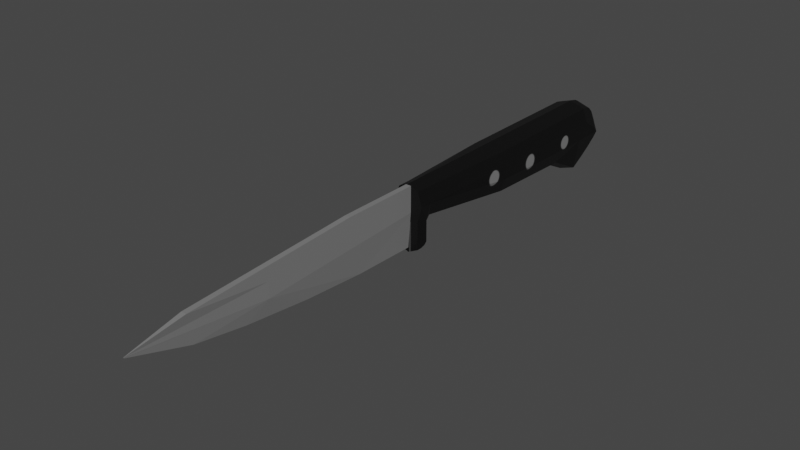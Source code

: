 # Source: no_.blend  (saved by Blender 5.3.31; exported with 4.5.12 LTS)
import bpy
from mathutils import Matrix  # noqa: F401  (used for matrix-valued properties, if any)

bpy.ops.wm.read_factory_settings(use_empty=True)
scene = bpy.context.scene
scene.name = 'Scene'

# ---- collections
col_collection = bpy.data.collections.new('Collection'); scene.collection.children.link(col_collection)

# ---- images (referenced by path relative to the original .blend; pixels are not part of the script)
import os
ASSET_DIR = os.environ.get("B2B_ASSET_DIR", "")  # directory of the original .blend (textures are referenced by path, not embedded)
HERE = os.path.dirname(os.path.abspath(__file__))  # packed textures are extracted next to this script under _unpacked/

def load_image(name, relpath, width, height, colorspace="sRGB"):
    """Load a texture the original file referenced (path relative to the .blend, or extracted next to this script)."""
    p = next((c for c in (os.path.join(HERE, relpath), os.path.join(ASSET_DIR, relpath)) if relpath and os.path.exists(c)), "")
    if p:
        img = bpy.data.images.load(p, check_existing=True)
        img.name = name
    else:  # same state as the original file: an image datablock whose file is absent (Cycles renders it pink)
        img = bpy.data.images.new(name, width, height)
        img.source = "FILE"
        img.filepath = "//" + (relpath or name)
    img.colorspace_settings.name = colorspace
    return img
img_knife_texture = load_image('knife texture', '_unpacked/knife_texture.4193930e.png', 1024, 1024, 'sRGB')

# ---- materials (node trees are filled in below, after node groups)
mat_material_001 = bpy.data.materials.new('Material.001')

# ---- material node trees
mat_material_001.use_nodes = True; mat_material_001.node_tree.nodes.clear()
_N = mat_material_001.node_tree.nodes; _L = mat_material_001.node_tree.links
n0 = _N.new('ShaderNodeBsdfPrincipled'); n0.name = 'Principled BSDF'; n0.location = (-200, 100)
n0.inputs[10].default_value = 0.005
n1 = _N.new('ShaderNodeOutputMaterial'); n1.name = 'Material Output'; n1.location = (200, 100)
n2 = _N.new('ShaderNodeTexImage'); n2.name = 'Image Texture'; n2.location = (-490, 80)
n2.image = img_knife_texture
_L.new(n0.outputs[0], n1.inputs[0])
_L.new(n2.outputs[0], n0.inputs[0])
n1.is_active_output = True

# ---- world
world_world = bpy.data.worlds.new('World'); scene.world = world_world
world_world.use_nodes = True; world_world.node_tree.nodes.clear()
_N = world_world.node_tree.nodes; _L = world_world.node_tree.links
n0 = _N.new('ShaderNodeOutputWorld'); n0.name = 'World Output'; n0.location = (300, 300)
n1 = _N.new('ShaderNodeBackground'); n1.name = 'Background'; n1.location = (10, 300)
n1.inputs[0].default_value = (0.05088, 0.05088, 0.05088, 1.0)
_L.new(n1.outputs[0], n0.inputs[0])
n0.is_active_output = True
world_world.color = (0.05088, 0.05088, 0.05088)
world_world.use_sun_shadow = False
world_world.sun_shadow_jitter_overblur = 0.0

# ---- meshes
me_cylinder = bpy.data.meshes.new('Cylinder')
me_cylinder.from_pydata([(0.0, 1.0, 1.0), (0.3878, 0.809, 1.0), (0.5511, 0.309, 1.0), (0.7511, -0.309, -1.0), (0.5511, 0.2959, 1.0), (0.3878, -0.2172, 0.9738), (-2.915e-18, -0.4082, 0.9738), (-0.3878, -0.2172, 0.9738), (-0.7511, -0.309, -1.0), (-0.5511, 0.2959, 1.0), (-0.5511, 0.309, 1.0), (-0.3878, 0.809, 1.0), (0.0, 1.0, -0.4899), (0.5878, 0.809, -0.4899), (0.7511, 0.309, -0.4899), (0.7511, -0.309, -0.4899), (0.5878, -0.809, -0.4899), (0.0, -1.0, -0.4899), (-0.5878, -0.809, -0.4899), (-0.7511, -0.309, -0.4899), (-0.7511, 0.309, -0.4899), (-0.5878, 0.809, -0.4899), (0.5878, 0.809, -0.7524), (0.7511, 0.309, -0.7524), (0.7511, -0.309, -0.7524), (0.5878, -1.46, -0.7524), (0.0, -1.651, -0.7524), (-0.5878, -1.46, -0.7524), (-0.7511, -0.309, -0.7524), (-0.7511, 0.309, -0.7524), (-0.5878, 0.809, -0.7524), (0.0, 1.0, -0.7524), (0.5878, -1.454, -0.7544), (0.7511, -0.309, -1.0), (0.6002, -1.169, -0.8484), (0.6356, -0.8516, -0.9281), (0.6886, -0.5495, -0.9813), (0.0, -0.3049, -1.0), (0.0, -1.645, -0.7544), (0.0, -0.62, -0.9813), (0.0, -0.9854, -0.9281), (0.0, -1.345, -0.8484), (-0.7511, -0.309, -1.0), (-0.5878, -1.454, -0.7544), (-0.6886, -0.5495, -0.9813), (-0.6356, -0.8516, -0.9281), (-0.6002, -1.169, -0.8484), (0.0, 1.0, -0.8366), (0.5878, 0.809, -0.8366), (0.7511, -0.1816, 0.2189), (0.7511, 0.309, -0.8366), (-0.7511, 0.309, -0.8366), (0.7511, 0.309, 0.2189), (-0.5878, 0.809, -0.8366), (4.859e-09, 0.9253, -0.9076), (0.5315, 0.7526, -0.9076), (-0.5315, 0.7526, -0.9076), (5.8e-09, 0.8401, -0.9412), (0.5231, 0.6702, -0.9412), (-0.5231, 0.6702, -0.9412), (1.49e-08, 0.373, -1.0), (8.524e-09, 0.6826, -0.971), (0.5878, 0.809, 0.2189), (0.5456, 0.5054, -0.971), (-0.5456, 0.5054, -0.971), (0.0, 1.0, 0.2189), (0.7511, -0.309, -1.0), (0.7511, -0.1112, -0.9671), (-0.7511, -0.1112, -0.9671), (-0.7511, -0.309, -1.0), (0.5456, 0.5054, -0.971), (0.5697, 0.1879, -1.0), (-0.5697, 0.1879, -1.0), (-0.5456, 0.5054, -0.971), (0.5878, -0.6816, 0.2189), (0.0, -0.8725, 0.2189), (-0.5878, -0.6816, 0.2189), (-0.7511, -0.1816, 0.2189), (-0.7511, 0.309, 0.2189), (-0.5878, 0.809, 0.2189), (0.3878, 0.809, 1.0), (0.0, 1.0, 1.0), (0.5511, 0.309, 1.0), (0.5511, 0.2959, 1.0), (0.3878, -0.3747, 1.001), (-3.789e-17, -0.5657, 1.001), (-0.3878, -0.3747, 1.001), (-0.5511, 0.2959, 1.0), (-0.5511, 0.309, 1.0), (-0.3878, 0.809, 1.0), (0.3878, 0.809, 1.093), (0.0, 1.0, 1.093), (0.5511, 0.309, 1.093), (0.5511, 0.2959, 1.093), (0.3878, -0.2041, 1.093), (0.0, -0.3951, 1.093), (-0.3878, -0.2041, 1.093), (-0.5511, 0.2959, 1.093), (-0.5511, 0.309, 1.093), (-0.3878, 0.809, 1.093), (0.0, -1.483, 1.093), (0.3878, -1.292, 1.093), (-0.3878, -1.292, 1.093), (0.0, -1.483, 1.057), (0.3878, -1.292, 1.057), (-0.3878, -1.292, 1.057), (0.0, -1.452, 1.029), (0.3878, -1.261, 1.029), (-0.3878, -1.261, 1.029), (0.0, -1.411, 1.014), (0.0, -1.334, 1.0), (0.3878, -1.22, 1.014), (0.3878, -1.143, 1.0), (-0.3878, -1.143, 1.0), (-0.3878, -1.22, 1.014), (-0.002037, 0.1803, 3.355), (-0.006336, 0.2112, 3.355), (-0.002037, -1.317, 1.088), (-0.102, 0.944, 1.088), (0.002037, 0.1803, 3.355), (0.005466, 0.2112, 3.355), (0.002037, -1.317, 1.088), (0.102, 0.944, 1.088), (-0.006336, 0.1992, 3.355), (-0.102, -0.0114, 1.088), (0.102, -0.0114, 1.088), (0.005466, 0.1992, 3.355), (0.102, -0.0114, 2.362), (-0.102, -0.0114, 2.362), (-0.102, 0.5832, 2.954), (-0.102, 0.944, 1.668), (-0.102, 0.2504, 2.362), (0.102, 0.944, 1.668), (0.102, 0.5832, 2.954), (0.102, 0.2504, 2.362), (-0.002037, -1.276, 1.57), (-0.002037, -0.5284, 2.91), (-0.102, -0.3139, 2.362), (-0.002037, -1.119, 2.039), (-0.002037, -0.8456, 2.53), (0.002037, -0.5284, 2.91), (0.002037, -1.276, 1.57), (0.102, -0.3139, 2.362), (0.002037, -0.8456, 2.53), (0.002037, -1.119, 2.039)], [], [(65, 0, 1, 62), (62, 1, 2, 52), (52, 2, 4, 49), (49, 4, 5, 74), (74, 5, 6, 75), (75, 6, 7, 76), (76, 7, 9, 77), (77, 9, 10, 78), (5, 4, 83, 84), (78, 10, 11, 79), (79, 11, 0, 65), (38, 26, 27, 43), (30, 21, 12, 31), (29, 20, 21, 30), (28, 19, 20, 29), (27, 18, 19, 28), (26, 17, 18, 27), (25, 16, 17, 26), (24, 15, 16, 25), (23, 14, 15, 24), (22, 13, 14, 23), (31, 12, 13, 22), (48, 22, 23, 50), (60, 71, 66, 3, 33, 37, 42, 8, 69, 72), (70, 71, 60, 61, 63), (32, 25, 26, 38), (53, 30, 31, 47), (42, 44, 45, 46, 43, 27, 28, 8), (51, 29, 30, 53), (47, 31, 22, 48), (32, 38, 41, 34), (34, 41, 40, 35), (35, 40, 39, 36), (36, 39, 37, 33), (38, 43, 46, 41), (41, 46, 45, 40), (40, 45, 44, 39), (39, 44, 42, 37), (3, 24, 25, 32, 34, 35, 36, 33), (8, 28, 29, 51, 68, 69), (47, 48, 55, 54), (57, 59, 56, 54), (66, 67, 50, 23, 24, 3), (53, 47, 54, 56), (61, 64, 59, 57), (51, 53, 56, 59, 64, 73, 68), (58, 57, 54, 55), (60, 72, 73, 64, 61), (21, 79, 65, 12), (63, 61, 57, 58), (70, 67, 66, 71), (68, 73, 72, 69), (48, 50, 67, 70, 63, 58, 55), (20, 78, 79, 21), (19, 77, 78, 20), (18, 76, 77, 19), (17, 75, 76, 18), (16, 74, 75, 17), (15, 49, 74, 16), (14, 52, 49, 15), (13, 62, 52, 14), (12, 65, 62, 13), (82, 80, 90, 92), (0, 11, 89, 81), (2, 1, 80, 82), (6, 5, 84, 85), (4, 2, 82, 83), (10, 9, 87, 88), (1, 0, 81, 80), (7, 6, 85, 86), (11, 10, 88, 89), (9, 7, 86, 87), (90, 91, 99, 98, 97, 96, 95, 94, 93, 92), (89, 88, 98, 99), (83, 82, 92, 93), (81, 89, 99, 91), (87, 86, 96, 97), (84, 83, 93, 94), (80, 81, 91, 90), (88, 87, 97, 98), (96, 86, 113, 114, 108, 105, 102), (84, 94, 101, 104, 107, 111, 112), (94, 95, 100, 101), (105, 103, 100, 102), (95, 96, 102, 100), (85, 84, 112, 110), (106, 107, 104, 103), (103, 104, 101, 100), (86, 85, 110, 113), (109, 111, 107, 106), (108, 106, 103, 105), (110, 112, 111, 109), (113, 110, 109, 114), (114, 109, 106, 108), (133, 129, 116, 120), (124, 118, 122, 125), (125, 122, 132, 134, 127), (126, 120, 116, 123), (121, 125, 127, 142, 141), (127, 134, 133, 120, 126), (119, 126, 123, 115), (117, 124, 125, 121), (136, 140, 119, 115), (117, 121, 141, 135), (140, 142, 127, 126, 119), (123, 116, 129, 131, 128), (135, 137, 128, 124, 117), (128, 131, 130, 118, 124), (129, 130, 131), (132, 133, 134), (129, 133, 132, 130), (122, 118, 130, 132), (135, 138, 137), (138, 139, 137), (139, 136, 137), (140, 143, 142), (143, 144, 142), (144, 141, 142), (140, 136, 139, 143), (143, 139, 138, 144), (144, 138, 135, 141), (115, 123, 128, 137, 136)])
_uv = me_cylinder.uv_layers.new(name='UVMap')
_uv.uv.foreach_set('vector', [0.7127, 0.0001694, 0.8445, 0.0001694, 0.8445, 0.06769, 0.7127, 0.06769, 0.7127, 0.06769, 0.8445, 0.06769, 0.8445, 0.1352, 0.7127, 0.1352, 0.7127, 0.1352, 0.8445, 0.1352, 0.8445, 0.2027, 0.7127, 0.2027, 0.7127, 0.2027, 0.8445, 0.2027, 0.8445, 0.2703, 0.7127, 0.2703, 0.7127, 0.2703, 0.8445, 0.2703, 0.8445, 0.3378, 0.7127, 0.3378, 0.7127, 0.3378, 0.8445, 0.3378, 0.8445, 0.4053, 0.7127, 0.4053, 0.7127, 0.4053, 0.8445, 0.4053, 0.8445, 0.4728, 0.7127, 0.4728, 0.7127, 0.4728, 0.8445, 0.4728, 0.8445, 0.5403, 0.7127, 0.5403, 0.8445, 0.2703, 0.8445, 0.2027, 0.8445, 0.2027, 0.8445, 0.2703, 0.7127, 0.5403, 0.8445, 0.5403, 0.8445, 0.6079, 0.7127, 0.6079, 0.7127, 0.6079, 0.8445, 0.6079, 0.8445, 0.6754, 0.7127, 0.6754, 0.5484, 0.3378, 0.5487, 0.3378, 0.5487, 0.4053, 0.5484, 0.4053, 0.5487, 0.6079, 0.593, 0.6079, 0.593, 0.6754, 0.5487, 0.6754, 0.5487, 0.5403, 0.593, 0.5403, 0.593, 0.6079, 0.5487, 0.6079, 0.5487, 0.4728, 0.593, 0.4728, 0.593, 0.5403, 0.5487, 0.5403, 0.5487, 0.4053, 0.593, 0.4053, 0.593, 0.4728, 0.5487, 0.4728, 0.5487, 0.3378, 0.593, 0.3378, 0.593, 0.4053, 0.5487, 0.4053, 0.5487, 0.2703, 0.593, 0.2703, 0.593, 0.3378, 0.5487, 0.3378, 0.5487, 0.2027, 0.593, 0.2027, 0.593, 0.2703, 0.5487, 0.2703, 0.5487, 0.1352, 0.593, 0.1352, 0.593, 0.2027, 0.5487, 0.2027, 0.5487, 0.06769, 0.593, 0.06769, 0.593, 0.1352, 0.5487, 0.1352, 0.5487, 0.0001694, 0.593, 0.0001694, 0.593, 0.06769, 0.5487, 0.06769, 0.5345, 0.06769, 0.5487, 0.06769, 0.5487, 0.1352, 0.5345, 0.1352, 0.4629, 0.898, 0.5737, 0.868, 0.617, 0.7875, 0.617, 0.7875, 0.617, 0.7875, 0.4629, 0.7881, 0.3088, 0.7875, 0.3088, 0.7875, 0.3088, 0.7875, 0.352, 0.868, 0.5611, 0.9195, 0.5737, 0.868, 0.4629, 0.898, 0.4629, 0.9482, 0.5611, 0.9195, 0.5484, 0.2703, 0.5487, 0.2703, 0.5487, 0.3378, 0.5484, 0.3378, 0.5345, 0.6079, 0.5487, 0.6079, 0.5487, 0.6754, 0.5345, 0.6754, 0.5069, 0.4728, 0.5106, 0.4425, 0.52, 0.4162, 0.5328, 0.4079, 0.5484, 0.4053, 0.5487, 0.4053, 0.5487, 0.4728, 0.5069, 0.4728, 0.5345, 0.5403, 0.5487, 0.5403, 0.5487, 0.6079, 0.5345, 0.6079, 0.5345, 0.0001694, 0.5487, 0.0001694, 0.5487, 0.06769, 0.5345, 0.06769, 0.5484, 0.2703, 0.5484, 0.3378, 0.5296, 0.3375, 0.5306, 0.2687, 0.5306, 0.2687, 0.5296, 0.3375, 0.5069, 0.3373, 0.5069, 0.2703, 0.5581, 0.7064, 0.4636, 0.6757, 0.4629, 0.7371, 0.592, 0.7485, 0.592, 0.7485, 0.4629, 0.7371, 0.4629, 0.7881, 0.617, 0.7875, 0.5484, 0.3378, 0.5484, 0.4053, 0.5306, 0.4069, 0.5296, 0.338, 0.5296, 0.338, 0.5306, 0.4069, 0.5069, 0.4053, 0.5069, 0.3383, 0.4622, 0.6757, 0.3676, 0.7064, 0.3337, 0.7485, 0.4629, 0.7371, 0.4629, 0.7371, 0.3337, 0.7485, 0.3088, 0.7875, 0.4629, 0.7881, 0.5069, 0.2027, 0.5487, 0.2027, 0.5487, 0.2703, 0.5484, 0.2703, 0.5328, 0.2676, 0.52, 0.2593, 0.5106, 0.2331, 0.5069, 0.2027, 0.5069, 0.4728, 0.5487, 0.4728, 0.5487, 0.5403, 0.5345, 0.5403, 0.5125, 0.4944, 0.5069, 0.4728, 0.4629, 0.9996, 0.5581, 0.9687, 0.5509, 0.9595, 0.4629, 0.9875, 0.4629, 0.9737, 0.3735, 0.9462, 0.3748, 0.9595, 0.4629, 0.9875, 0.5069, 0.2027, 0.5125, 0.1811, 0.5345, 0.1352, 0.5487, 0.1352, 0.5487, 0.2027, 0.5069, 0.2027, 0.3676, 0.9687, 0.4629, 0.9996, 0.4629, 0.9875, 0.3748, 0.9595, 0.4629, 0.9482, 0.3647, 0.9195, 0.3735, 0.9462, 0.4629, 0.9737, 0.3088, 0.8876, 0.3676, 0.9687, 0.3748, 0.9595, 0.3735, 0.9462, 0.3647, 0.9195, 0.3647, 0.9195, 0.3088, 0.8195, 0.5522, 0.9462, 0.4629, 0.9737, 0.4629, 0.9875, 0.5509, 0.9595, 0.4629, 0.898, 0.352, 0.868, 0.3647, 0.9195, 0.3647, 0.9195, 0.4629, 0.9482, 0.593, 0.6079, 0.7127, 0.6079, 0.7127, 0.6754, 0.593, 0.6754, 0.5611, 0.9195, 0.4629, 0.9482, 0.4629, 0.9737, 0.5522, 0.9462, 0.5611, 0.9195, 0.617, 0.8195, 0.617, 0.7875, 0.5737, 0.868, 0.3088, 0.8195, 0.3647, 0.9195, 0.352, 0.868, 0.3088, 0.7875, 0.5581, 0.9687, 0.617, 0.8876, 0.617, 0.8195, 0.5611, 0.9195, 0.5611, 0.9195, 0.5522, 0.9462, 0.5509, 0.9595, 0.593, 0.5403, 0.7127, 0.5403, 0.7127, 0.6079, 0.593, 0.6079, 0.593, 0.4728, 0.7127, 0.4728, 0.7127, 0.5403, 0.593, 0.5403, 0.593, 0.4053, 0.7127, 0.4053, 0.7127, 0.4728, 0.593, 0.4728, 0.593, 0.3378, 0.7127, 0.3378, 0.7127, 0.4053, 0.593, 0.4053, 0.593, 0.2703, 0.7127, 0.2703, 0.7127, 0.3378, 0.593, 0.3378, 0.593, 0.2027, 0.7127, 0.2027, 0.7127, 0.2703, 0.593, 0.2703, 0.593, 0.1352, 0.7127, 0.1352, 0.7127, 0.2027, 0.593, 0.2027, 0.593, 0.06769, 0.7127, 0.06769, 0.7127, 0.1352, 0.593, 0.1352, 0.593, 0.0001694, 0.7127, 0.0001694, 0.7127, 0.06769, 0.593, 0.06769, 0.8445, 0.1352, 0.8445, 0.06769, 0.8445, 0.06769, 0.8445, 0.1352, 0.8445, 0.6754, 0.8445, 0.6079, 0.8445, 0.6079, 0.8445, 0.6754, 0.8445, 0.1352, 0.8445, 0.06769, 0.8445, 0.06769, 0.8445, 0.1352, 0.8445, 0.3378, 0.8445, 0.2703, 0.8445, 0.2703, 0.8445, 0.3378, 0.8445, 0.2027, 0.8445, 0.1352, 0.8445, 0.1352, 0.8445, 0.2027, 0.8445, 0.5403, 0.8445, 0.4728, 0.8445, 0.4728, 0.8445, 0.5403, 0.8445, 0.06769, 0.8445, 0.0001694, 0.8445, 0.0001694, 0.8445, 0.06769, 0.8445, 0.4053, 0.8445, 0.3378, 0.8445, 0.3378, 0.8445, 0.4053, 0.8445, 0.6079, 0.8445, 0.5403, 0.8445, 0.5403, 0.8445, 0.6079, 0.8445, 0.4728, 0.8445, 0.4053, 0.8445, 0.4053, 0.8445, 0.4728, 0.2495, 0.9689, 0.1543, 0.9998, 0.05904, 0.9689, 0.0001694, 0.8879, 0.0001694, 0.7877, 0.05904, 0.7067, 0.1543, 0.6757, 0.2495, 0.7067, 0.3084, 0.7877, 0.3084, 0.8879, 0.8445, 0.6079, 0.8445, 0.5403, 0.8445, 0.5403, 0.8445, 0.6079, 0.8445, 0.2027, 0.8445, 0.1352, 0.8445, 0.1352, 0.8445, 0.2027, 0.8445, 0.6754, 0.8445, 0.6079, 0.8445, 0.6079, 0.8445, 0.6754, 0.8445, 0.4728, 0.8445, 0.4053, 0.8445, 0.4053, 0.8445, 0.4728, 0.8445, 0.2703, 0.8445, 0.2027, 0.8445, 0.2027, 0.8445, 0.2703, 0.8445, 0.06769, 0.8445, 0.0001694, 0.8445, 0.0001694, 0.8445, 0.06769, 0.8445, 0.5403, 0.8445, 0.4728, 0.8445, 0.4728, 0.8445, 0.5403, 0.8445, 0.4053, 0.8445, 0.4053, 0.8445, 0.4053, 0.8445, 0.4053, 0.8445, 0.4053, 0.8445, 0.4053, 0.8445, 0.4053, 0.8445, 0.2703, 0.8445, 0.2703, 0.8445, 0.2703, 0.8445, 0.2703, 0.8445, 0.2703, 0.8445, 0.2703, 0.8445, 0.2703, 0.2495, 0.7067, 0.1543, 0.6757, 0.1543, 0.6757, 0.2495, 0.7067, 0.8445, 0.4053, 0.8445, 0.3378, 0.8445, 0.3378, 0.8445, 0.4053, 0.1543, 0.6757, 0.05904, 0.7067, 0.05904, 0.7067, 0.1543, 0.6757, 0.8445, 0.3378, 0.8445, 0.2703, 0.8445, 0.2703, 0.8445, 0.3378, 0.8445, 0.3378, 0.8445, 0.2703, 0.8445, 0.2703, 0.8445, 0.3378, 0.8445, 0.3378, 0.8445, 0.2703, 0.8445, 0.2703, 0.8445, 0.3378, 0.8445, 0.4053, 0.8445, 0.3378, 0.8445, 0.3378, 0.8445, 0.4053, 0.8445, 0.3378, 0.8445, 0.2703, 0.8445, 0.2703, 0.8445, 0.3378, 0.8445, 0.4053, 0.8445, 0.3378, 0.8445, 0.3378, 0.8445, 0.4053, 0.8445, 0.3378, 0.8445, 0.2703, 0.8445, 0.2703, 0.8445, 0.3378, 0.8445, 0.4053, 0.8445, 0.3378, 0.8445, 0.3378, 0.8445, 0.4053, 0.8445, 0.4053, 0.8445, 0.3378, 0.8445, 0.3378, 0.8445, 0.4053, 0.3378, 0.4597, 0.5066, 0.4597, 0.5066, 0.5066, 0.3378, 0.5066, 0.2664, 0.169, 0.3378, 0.169, 0.3378, 0.3378, 0.2664, 0.3378, 0.2664, 0.3378, 0.3378, 0.3378, 0.3378, 0.3611, 0.286, 0.4143, 0.2664, 0.4143, 0.2664, 0.5066, 0.3378, 0.5066, 0.3378, 0.6754, 0.2664, 0.6754, 0.169, 0.3378, 0.2664, 0.3378, 0.2664, 0.4143, 0.2399, 0.4143, 0.169, 0.3535, 0.2664, 0.4143, 0.286, 0.4143, 0.3378, 0.4597, 0.3378, 0.5066, 0.2664, 0.5066, 0.169, 0.5066, 0.2664, 0.5066, 0.2664, 0.6754, 0.169, 0.6754, 0.169, 0.169, 0.2664, 0.169, 0.2664, 0.3378, 0.169, 0.3378, 0.0001694, 0.4563, 0.169, 0.4563, 0.169, 0.5066, 0.0001694, 0.5066, 0.0001694, 0.3378, 0.169, 0.3378, 0.169, 0.3535, 0.0001694, 0.3535, 0.169, 0.4563, 0.2399, 0.4143, 0.2664, 0.4143, 0.2664, 0.5066, 0.169, 0.5066, 0.2664, 0.0001694, 0.3378, 0.0001694, 0.3378, 0.04702, 0.286, 0.09246, 0.2664, 0.09246, 0.169, 0.1532, 0.2399, 0.09246, 0.2664, 0.09246, 0.2664, 0.169, 0.169, 0.169, 0.2664, 0.09246, 0.286, 0.09246, 0.3378, 0.1457, 0.3378, 0.169, 0.2664, 0.169, 0.3108, 0.09246, 0.3378, 0.1457, 0.286, 0.09246, 0.3378, 0.3611, 0.3378, 0.4597, 0.286, 0.4143, 0.5066, 0.4597, 0.3378, 0.4597, 0.3378, 0.3611, 0.5066, 0.3611, 0.3378, 0.3378, 0.5066, 0.3378, 0.5066, 0.3611, 0.3378, 0.3611, 0.169, 0.1532, 0.169, 0.1163, 0.2399, 0.09246, 0.169, 0.1163, 0.1932, 0.09246, 0.2399, 0.09246, 0.1932, 0.09246, 0.221, 0.09246, 0.2399, 0.09246, 0.169, 0.4563, 0.169, 0.4308, 0.2399, 0.4143, 0.169, 0.4308, 0.169, 0.403, 0.2399, 0.4143, 0.169, 0.403, 0.169, 0.3804, 0.2399, 0.4143, 0.169, 0.4563, 0.0001694, 0.4563, 0.0001694, 0.4308, 0.169, 0.4308, 0.169, 0.4308, 0.0001694, 0.4308, 0.0001694, 0.3905, 0.169, 0.3905, 0.169, 0.3905, 0.0001694, 0.3905, 0.0001694, 0.3535, 0.169, 0.3535, 0.169, 0.0001694, 0.2664, 0.0001694, 0.2664, 0.09246, 0.2399, 0.09246, 0.169, 0.05042])
me_cylinder.materials.append(mat_material_001)
me_cylinder.update()

# ---- objects
ob_cylinder = bpy.data.objects.new('Cylinder', me_cylinder)

# ---- transforms, parenting, visibility, modifiers, constraints
ob_cylinder.location = (0.0, 0.0, 0.0)
ob_cylinder.rotation_euler = (1.571, -0.0, 0.0)
ob_cylinder.scale = (1.0, 1.0, 5.01)

# ---- collection membership
col_collection.objects.link(ob_cylinder)

# ---- scene / render settings (as saved in the file)
scene.frame_start = 1; scene.frame_end = 250; scene.frame_set(1)
scene.render.engine = 'BLENDER_EEVEE_NEXT'
scene.render.bake_bias = 0.0
scene.render.bake_samples = 0
scene.cycles.sampling_pattern = 'TABULATED_SOBOL'
scene.cycles.use_light_tree = False
scene.eevee.fast_gi_thickness_near = 0.1
scene.eevee.fast_gi_thickness_far = 0.0
scene.view_settings.view_transform = 'Filmic'
bpy.context.view_layer.update()

# ---- added for rendering (the .blend has no active camera and no usable light): camera, sun
cam_auto = bpy.data.cameras.new('AutoCamera')
cam_auto.lens = 50.0
cam_auto.sensor_width = 36.0
cam_auto.clip_end = 1000.0
ob_auto_camera = bpy.data.objects.new('AutoCamera', cam_auto)
scene.collection.objects.link(ob_auto_camera)
ob_auto_camera.location = (20.383, -30.3586, 15.9812)
ob_auto_camera.rotation_euler = (1.09748, -7.21219e-08, 0.694738)
scene.camera = ob_auto_camera
light_auto_sun = bpy.data.lights.new('AutoSun', 'SUN')
light_auto_sun.energy = 3.0
light_auto_sun.angle = 0.0523599
ob_auto_sun = bpy.data.objects.new('AutoSun', light_auto_sun)
scene.collection.objects.link(ob_auto_sun)
ob_auto_sun.rotation_euler = (0.872665, 0.174533, 0.523599)
bpy.context.view_layer.update()
